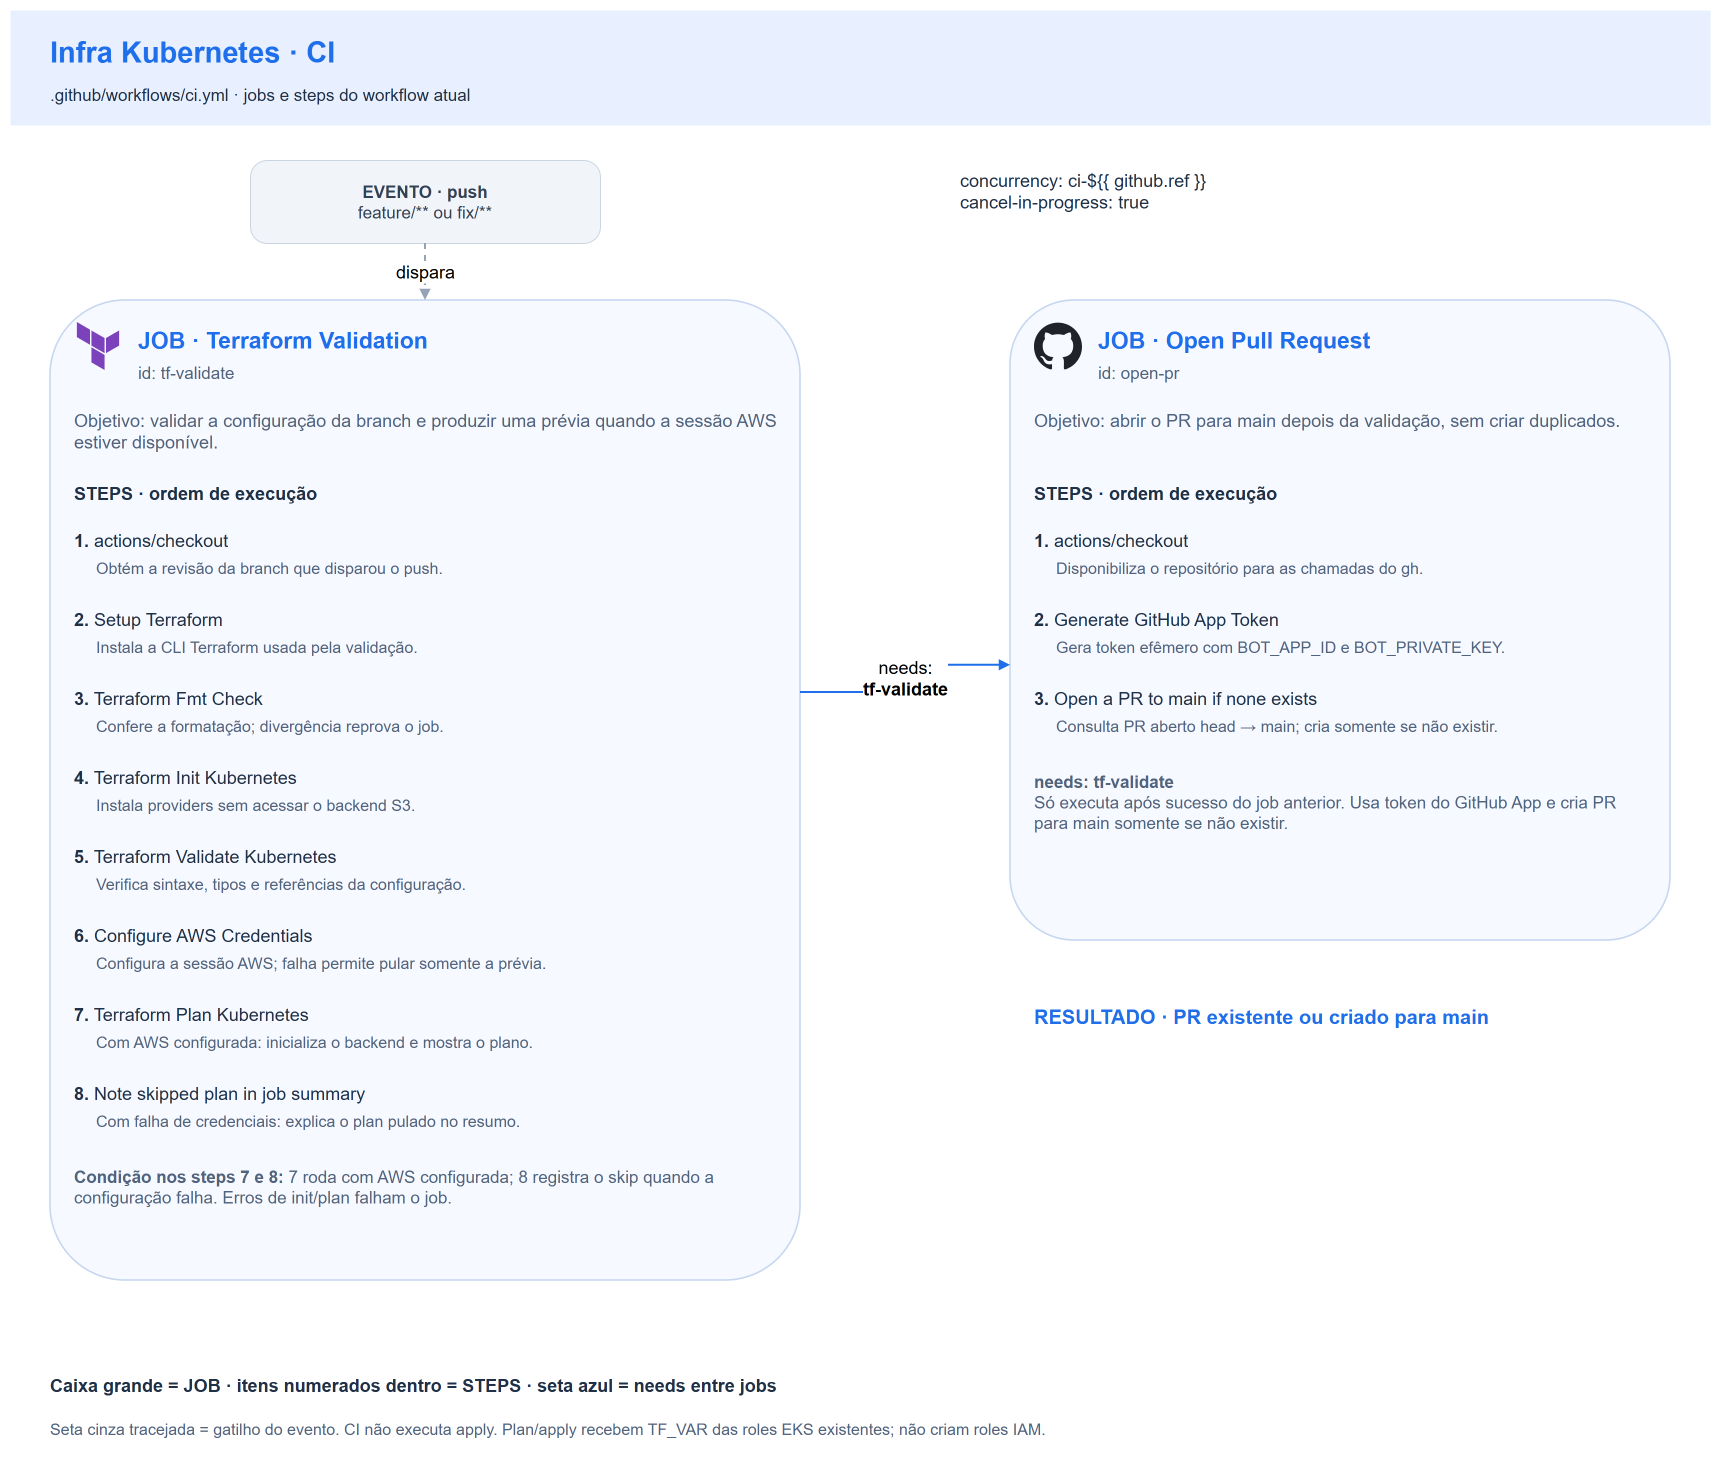

The diagram above was exported from draw.io. Its source (the exported page's mxGraphModel, read from the mxfile embedded in the PNG):
<mxGraphModel dx="1700" dy="1460" grid="1" gridSize="10" guides="1" tooltips="1" connect="1" arrows="1" fold="1" page="1" pageScale="1" pageWidth="1700" pageHeight="1460" math="0" shadow="0">
  <root>
    <mxCell id="0" />
    <mxCell id="1" parent="0" />
    <mxCell id="background" value="" style="fillColor=#ffffff;strokeColor=none;" vertex="1" parent="1">
      <mxGeometry x="0" y="0" width="1700" height="1460" as="geometry" />
    </mxCell>
    <mxCell id="header" value="" style="fillColor=#e8f0ff;strokeColor=none;" vertex="1" parent="1">
      <mxGeometry x="0" y="0" width="1700" height="115" as="geometry" />
    </mxCell>
    <mxCell id="title" value="Infra Kubernetes · CI" style="text;html=1;whiteSpace=wrap;overflow=hidden;align=left;verticalAlign=top;spacing=0;fontFamily=Helvetica;fontSize=29;fontColor=#1f6feb;fontStyle=1;" vertex="1" parent="1">
      <mxGeometry x="40" y="20" width="1620" height="40" as="geometry" />
    </mxCell>
    <mxCell id="workflow" value=".github/workflows/ci.yml · jobs e steps do workflow atual" style="text;html=1;whiteSpace=wrap;overflow=hidden;align=left;verticalAlign=top;spacing=0;fontFamily=Helvetica;fontSize=17;fontColor=#203047;fontStyle=0;" vertex="1" parent="1">
      <mxGeometry x="40" y="70" width="1620" height="28" as="geometry" />
    </mxCell>
    <mxCell id="event" value="&lt;b&gt;EVENTO · push&lt;/b&gt;&lt;br&gt;feature/** ou fix/**" style="rounded=1;arcSize=20;html=1;whiteSpace=wrap;fillColor=#f1f5f9;strokeColor=#cbd5e1;fontColor=#334155;fontSize=17;fontFamily=Helvetica;" vertex="1" parent="1">
      <mxGeometry x="240" y="150" width="350" height="83" as="geometry" />
    </mxCell>
    <mxCell id="concurrency" value="concurrency: ci-${{ github.ref }}&lt;br&gt;cancel-in-progress: true" style="text;html=1;whiteSpace=wrap;overflow=hidden;align=left;verticalAlign=top;spacing=0;fontFamily=Helvetica;fontSize=18;fontColor=#203047;fontStyle=0;" vertex="1" parent="1">
      <mxGeometry x="950" y="155" width="620" height="62" as="geometry" />
    </mxCell>
    <mxCell id="job-tf-validate" value="" style="rounded=1;arcSize=10;fillColor=#f6f9ff;strokeColor=#c7d7f0;strokeWidth=1.6;html=1;" vertex="1" parent="1">
      <mxGeometry x="40" y="290" width="750" height="980" as="geometry" />
    </mxCell>
    <mxCell id="job-tf-validate-icon" value="" style="shape=image;verticalLabelPosition=bottom;labelBackgroundColor=none;verticalAlign=top;imageAspect=1;aspect=fixed;image=data:image/svg+xml,(data omitted: 368 chars);" vertex="1" parent="job-tf-validate">
      <mxGeometry x="24" y="22" width="48" height="48" as="geometry" />
    </mxCell>
    <mxCell id="job-tf-validate-title" value="JOB · Terraform Validation" style="text;html=1;whiteSpace=wrap;overflow=hidden;align=left;verticalAlign=top;spacing=0;fontFamily=Helvetica;fontSize=23;fontColor=#1f6feb;fontStyle=1;" vertex="1" parent="job-tf-validate">
      <mxGeometry x="88" y="22" width="640" height="34" as="geometry" />
    </mxCell>
    <mxCell id="job-tf-validate-id" value="id: tf-validate" style="text;html=1;whiteSpace=wrap;overflow=hidden;align=left;verticalAlign=top;spacing=0;fontFamily=Helvetica;fontSize=17;fontColor=#51647d;fontStyle=0;" vertex="1" parent="job-tf-validate">
      <mxGeometry x="88" y="58" width="640" height="26" as="geometry" />
    </mxCell>
    <mxCell id="job-tf-validate-purpose" value="Objetivo: validar a configuração da branch e produzir uma prévia quando a sessão AWS estiver disponível." style="text;html=1;whiteSpace=wrap;overflow=hidden;align=left;verticalAlign=top;spacing=0;fontFamily=Helvetica;fontSize=18;fontColor=#51647d;fontStyle=0;" vertex="1" parent="job-tf-validate">
      <mxGeometry x="24" y="105" width="702" height="60" as="geometry" />
    </mxCell>
    <mxCell id="job-tf-validate-steps-heading" value="STEPS · ordem de execução" style="text;html=1;whiteSpace=wrap;overflow=hidden;align=left;verticalAlign=top;spacing=0;fontFamily=Helvetica;fontSize=18;fontColor=#203047;fontStyle=1;" vertex="1" parent="job-tf-validate">
      <mxGeometry x="24" y="178" width="702" height="28" as="geometry" />
    </mxCell>
    <mxCell id="job-tf-validate-step-1" value="&lt;b&gt;1.&lt;/b&gt; actions/checkout" style="text;html=1;whiteSpace=wrap;overflow=hidden;align=left;verticalAlign=top;spacing=0;fontFamily=Helvetica;fontSize=18;fontColor=#203047;fontStyle=0;" vertex="1" parent="job-tf-validate">
      <mxGeometry x="24" y="225" width="702" height="29" as="geometry" />
    </mxCell>
    <mxCell id="job-tf-validate-step-1-description" value="Obtém a revisão da branch que disparou o push." style="text;html=1;whiteSpace=wrap;overflow=hidden;align=left;verticalAlign=top;spacing=0;fontFamily=Helvetica;fontSize=16;fontColor=#51647d;fontStyle=0;" vertex="1" parent="job-tf-validate">
      <mxGeometry x="46" y="254" width="680" height="46" as="geometry" />
    </mxCell>
    <mxCell id="job-tf-validate-step-2" value="&lt;b&gt;2.&lt;/b&gt; Setup Terraform" style="text;html=1;whiteSpace=wrap;overflow=hidden;align=left;verticalAlign=top;spacing=0;fontFamily=Helvetica;fontSize=18;fontColor=#203047;fontStyle=0;" vertex="1" parent="job-tf-validate">
      <mxGeometry x="24" y="304" width="702" height="29" as="geometry" />
    </mxCell>
    <mxCell id="job-tf-validate-step-2-description" value="Instala a CLI Terraform usada pela validação." style="text;html=1;whiteSpace=wrap;overflow=hidden;align=left;verticalAlign=top;spacing=0;fontFamily=Helvetica;fontSize=16;fontColor=#51647d;fontStyle=0;" vertex="1" parent="job-tf-validate">
      <mxGeometry x="46" y="333" width="680" height="46" as="geometry" />
    </mxCell>
    <mxCell id="job-tf-validate-step-3" value="&lt;b&gt;3.&lt;/b&gt; Terraform Fmt Check" style="text;html=1;whiteSpace=wrap;overflow=hidden;align=left;verticalAlign=top;spacing=0;fontFamily=Helvetica;fontSize=18;fontColor=#203047;fontStyle=0;" vertex="1" parent="job-tf-validate">
      <mxGeometry x="24" y="383" width="702" height="29" as="geometry" />
    </mxCell>
    <mxCell id="job-tf-validate-step-3-description" value="Confere a formatação; divergência reprova o job." style="text;html=1;whiteSpace=wrap;overflow=hidden;align=left;verticalAlign=top;spacing=0;fontFamily=Helvetica;fontSize=16;fontColor=#51647d;fontStyle=0;" vertex="1" parent="job-tf-validate">
      <mxGeometry x="46" y="412" width="680" height="46" as="geometry" />
    </mxCell>
    <mxCell id="job-tf-validate-step-4" value="&lt;b&gt;4.&lt;/b&gt; Terraform Init Kubernetes" style="text;html=1;whiteSpace=wrap;overflow=hidden;align=left;verticalAlign=top;spacing=0;fontFamily=Helvetica;fontSize=18;fontColor=#203047;fontStyle=0;" vertex="1" parent="job-tf-validate">
      <mxGeometry x="24" y="462" width="702" height="29" as="geometry" />
    </mxCell>
    <mxCell id="job-tf-validate-step-4-description" value="Instala providers sem acessar o backend S3." style="text;html=1;whiteSpace=wrap;overflow=hidden;align=left;verticalAlign=top;spacing=0;fontFamily=Helvetica;fontSize=16;fontColor=#51647d;fontStyle=0;" vertex="1" parent="job-tf-validate">
      <mxGeometry x="46" y="491" width="680" height="46" as="geometry" />
    </mxCell>
    <mxCell id="job-tf-validate-step-5" value="&lt;b&gt;5.&lt;/b&gt; Terraform Validate Kubernetes" style="text;html=1;whiteSpace=wrap;overflow=hidden;align=left;verticalAlign=top;spacing=0;fontFamily=Helvetica;fontSize=18;fontColor=#203047;fontStyle=0;" vertex="1" parent="job-tf-validate">
      <mxGeometry x="24" y="541" width="702" height="29" as="geometry" />
    </mxCell>
    <mxCell id="job-tf-validate-step-5-description" value="Verifica sintaxe, tipos e referências da configuração." style="text;html=1;whiteSpace=wrap;overflow=hidden;align=left;verticalAlign=top;spacing=0;fontFamily=Helvetica;fontSize=16;fontColor=#51647d;fontStyle=0;" vertex="1" parent="job-tf-validate">
      <mxGeometry x="46" y="570" width="680" height="46" as="geometry" />
    </mxCell>
    <mxCell id="job-tf-validate-step-6" value="&lt;b&gt;6.&lt;/b&gt; Configure AWS Credentials" style="text;html=1;whiteSpace=wrap;overflow=hidden;align=left;verticalAlign=top;spacing=0;fontFamily=Helvetica;fontSize=18;fontColor=#203047;fontStyle=0;" vertex="1" parent="job-tf-validate">
      <mxGeometry x="24" y="620" width="702" height="29" as="geometry" />
    </mxCell>
    <mxCell id="job-tf-validate-step-6-description" value="Configura a sessão AWS; falha permite pular somente a prévia." style="text;html=1;whiteSpace=wrap;overflow=hidden;align=left;verticalAlign=top;spacing=0;fontFamily=Helvetica;fontSize=16;fontColor=#51647d;fontStyle=0;" vertex="1" parent="job-tf-validate">
      <mxGeometry x="46" y="649" width="680" height="46" as="geometry" />
    </mxCell>
    <mxCell id="job-tf-validate-step-7" value="&lt;b&gt;7.&lt;/b&gt; Terraform Plan Kubernetes" style="text;html=1;whiteSpace=wrap;overflow=hidden;align=left;verticalAlign=top;spacing=0;fontFamily=Helvetica;fontSize=18;fontColor=#203047;fontStyle=0;" vertex="1" parent="job-tf-validate">
      <mxGeometry x="24" y="699" width="702" height="29" as="geometry" />
    </mxCell>
    <mxCell id="job-tf-validate-step-7-description" value="Com AWS configurada: inicializa o backend e mostra o plano." style="text;html=1;whiteSpace=wrap;overflow=hidden;align=left;verticalAlign=top;spacing=0;fontFamily=Helvetica;fontSize=16;fontColor=#51647d;fontStyle=0;" vertex="1" parent="job-tf-validate">
      <mxGeometry x="46" y="728" width="680" height="46" as="geometry" />
    </mxCell>
    <mxCell id="job-tf-validate-step-8" value="&lt;b&gt;8.&lt;/b&gt; Note skipped plan in job summary" style="text;html=1;whiteSpace=wrap;overflow=hidden;align=left;verticalAlign=top;spacing=0;fontFamily=Helvetica;fontSize=18;fontColor=#203047;fontStyle=0;" vertex="1" parent="job-tf-validate">
      <mxGeometry x="24" y="778" width="702" height="29" as="geometry" />
    </mxCell>
    <mxCell id="job-tf-validate-step-8-description" value="Com falha de credenciais: explica o plan pulado no resumo." style="text;html=1;whiteSpace=wrap;overflow=hidden;align=left;verticalAlign=top;spacing=0;fontFamily=Helvetica;fontSize=16;fontColor=#51647d;fontStyle=0;" vertex="1" parent="job-tf-validate">
      <mxGeometry x="46" y="807" width="680" height="46" as="geometry" />
    </mxCell>
    <mxCell id="job-tf-validate-notes" value="&lt;b&gt;Condição nos steps 7 e 8:&lt;/b&gt; 7 roda com AWS configurada; 8 registra o skip quando a configuração falha. Erros de init/plan falham o job." style="text;html=1;whiteSpace=wrap;overflow=hidden;align=left;verticalAlign=top;spacing=0;fontFamily=Helvetica;fontSize=17;fontColor=#51647d;fontStyle=0;" vertex="1" parent="job-tf-validate">
      <mxGeometry x="24" y="862" width="702" height="101" as="geometry" />
    </mxCell>
    <mxCell id="job-open-pr" value="" style="rounded=1;arcSize=10;fillColor=#f6f9ff;strokeColor=#c7d7f0;strokeWidth=1.6;html=1;" vertex="1" parent="1">
      <mxGeometry x="1000" y="290" width="660" height="640" as="geometry" />
    </mxCell>
    <mxCell id="job-open-pr-icon" value="" style="shape=image;verticalLabelPosition=bottom;labelBackgroundColor=none;verticalAlign=top;imageAspect=1;aspect=fixed;image=data:image/svg+xml,(data omitted: 1053 chars);" vertex="1" parent="job-open-pr">
      <mxGeometry x="24" y="22" width="48" height="48" as="geometry" />
    </mxCell>
    <mxCell id="job-open-pr-title" value="JOB · Open Pull Request" style="text;html=1;whiteSpace=wrap;overflow=hidden;align=left;verticalAlign=top;spacing=0;fontFamily=Helvetica;fontSize=23;fontColor=#1f6feb;fontStyle=1;" vertex="1" parent="job-open-pr">
      <mxGeometry x="88" y="22" width="550" height="34" as="geometry" />
    </mxCell>
    <mxCell id="job-open-pr-id" value="id: open-pr" style="text;html=1;whiteSpace=wrap;overflow=hidden;align=left;verticalAlign=top;spacing=0;fontFamily=Helvetica;fontSize=17;fontColor=#51647d;fontStyle=0;" vertex="1" parent="job-open-pr">
      <mxGeometry x="88" y="58" width="550" height="26" as="geometry" />
    </mxCell>
    <mxCell id="job-open-pr-purpose" value="Objetivo: abrir o PR para main depois da validação, sem criar duplicados." style="text;html=1;whiteSpace=wrap;overflow=hidden;align=left;verticalAlign=top;spacing=0;fontFamily=Helvetica;fontSize=18;fontColor=#51647d;fontStyle=0;" vertex="1" parent="job-open-pr">
      <mxGeometry x="24" y="105" width="612" height="60" as="geometry" />
    </mxCell>
    <mxCell id="job-open-pr-steps-heading" value="STEPS · ordem de execução" style="text;html=1;whiteSpace=wrap;overflow=hidden;align=left;verticalAlign=top;spacing=0;fontFamily=Helvetica;fontSize=18;fontColor=#203047;fontStyle=1;" vertex="1" parent="job-open-pr">
      <mxGeometry x="24" y="178" width="612" height="28" as="geometry" />
    </mxCell>
    <mxCell id="job-open-pr-step-1" value="&lt;b&gt;1.&lt;/b&gt; actions/checkout" style="text;html=1;whiteSpace=wrap;overflow=hidden;align=left;verticalAlign=top;spacing=0;fontFamily=Helvetica;fontSize=18;fontColor=#203047;fontStyle=0;" vertex="1" parent="job-open-pr">
      <mxGeometry x="24" y="225" width="612" height="29" as="geometry" />
    </mxCell>
    <mxCell id="job-open-pr-step-1-description" value="Disponibiliza o repositório para as chamadas do gh." style="text;html=1;whiteSpace=wrap;overflow=hidden;align=left;verticalAlign=top;spacing=0;fontFamily=Helvetica;fontSize=16;fontColor=#51647d;fontStyle=0;" vertex="1" parent="job-open-pr">
      <mxGeometry x="46" y="254" width="590" height="46" as="geometry" />
    </mxCell>
    <mxCell id="job-open-pr-step-2" value="&lt;b&gt;2.&lt;/b&gt; Generate GitHub App Token" style="text;html=1;whiteSpace=wrap;overflow=hidden;align=left;verticalAlign=top;spacing=0;fontFamily=Helvetica;fontSize=18;fontColor=#203047;fontStyle=0;" vertex="1" parent="job-open-pr">
      <mxGeometry x="24" y="304" width="612" height="29" as="geometry" />
    </mxCell>
    <mxCell id="job-open-pr-step-2-description" value="Gera token efêmero com BOT_APP_ID e BOT_PRIVATE_KEY." style="text;html=1;whiteSpace=wrap;overflow=hidden;align=left;verticalAlign=top;spacing=0;fontFamily=Helvetica;fontSize=16;fontColor=#51647d;fontStyle=0;" vertex="1" parent="job-open-pr">
      <mxGeometry x="46" y="333" width="590" height="46" as="geometry" />
    </mxCell>
    <mxCell id="job-open-pr-step-3" value="&lt;b&gt;3.&lt;/b&gt; Open a PR to main if none exists" style="text;html=1;whiteSpace=wrap;overflow=hidden;align=left;verticalAlign=top;spacing=0;fontFamily=Helvetica;fontSize=18;fontColor=#203047;fontStyle=0;" vertex="1" parent="job-open-pr">
      <mxGeometry x="24" y="383" width="612" height="29" as="geometry" />
    </mxCell>
    <mxCell id="job-open-pr-step-3-description" value="Consulta PR aberto head → main; cria somente se não existir." style="text;html=1;whiteSpace=wrap;overflow=hidden;align=left;verticalAlign=top;spacing=0;fontFamily=Helvetica;fontSize=16;fontColor=#51647d;fontStyle=0;" vertex="1" parent="job-open-pr">
      <mxGeometry x="46" y="412" width="590" height="46" as="geometry" />
    </mxCell>
    <mxCell id="job-open-pr-notes" value="&lt;b&gt;needs: tf-validate&lt;/b&gt;&lt;br&gt;Só executa após sucesso do job anterior. Usa token do GitHub App e cria PR para main somente se não existir." style="text;html=1;whiteSpace=wrap;overflow=hidden;align=left;verticalAlign=top;spacing=0;fontFamily=Helvetica;fontSize=17;fontColor=#51647d;fontStyle=0;" vertex="1" parent="job-open-pr">
      <mxGeometry x="24" y="467" width="612" height="156" as="geometry" />
    </mxCell>
    <mxCell id="event-job" value="dispara" style="edgeStyle=orthogonalEdgeStyle;rounded=0;orthogonalLoop=1;jettySize=auto;html=1;endArrow=block;endFill=1;fontFamily=Helvetica;fontSize=18;labelBackgroundColor=#ffffff;strokeWidth=2;strokeColor=#94a3b8;dashed=1;exitX=0.5;exitY=1;entryX=0.5;entryY=0;" edge="1" parent="1" source="event" target="job-tf-validate">
      <mxGeometry relative="1" as="geometry" />
    </mxCell>
    <mxCell id="needs-tf-validate" value="needs:&lt;br&gt;&lt;b&gt;tf-validate&lt;/b&gt;" style="edgeStyle=orthogonalEdgeStyle;rounded=0;orthogonalLoop=1;jettySize=auto;html=1;endArrow=block;endFill=1;fontFamily=Helvetica;fontSize=18;labelBackgroundColor=#ffffff;strokeWidth=2;strokeColor=#1f6feb;exitX=1;exitY=0.4;entryX=0;entryY=0.57;" edge="1" parent="1" source="job-tf-validate" target="job-open-pr">
      <mxGeometry relative="1" as="geometry" />
    </mxCell>
    <mxCell id="result" value="RESULTADO · PR existente ou criado para main" style="text;html=1;whiteSpace=wrap;overflow=hidden;align=left;verticalAlign=top;spacing=0;fontFamily=Helvetica;fontSize=20;fontColor=#1f6feb;fontStyle=1;" vertex="1" parent="1">
      <mxGeometry x="1024" y="990" width="610" height="64" as="geometry" />
    </mxCell>
    <mxCell id="legend" value="Caixa grande = JOB · itens numerados dentro = STEPS · seta azul = needs entre jobs" style="text;html=1;whiteSpace=wrap;overflow=hidden;align=left;verticalAlign=top;spacing=0;fontFamily=Helvetica;fontSize=18;fontColor=#203047;fontStyle=1;" vertex="1" parent="1">
      <mxGeometry x="40" y="1360" width="1620" height="28" as="geometry" />
    </mxCell>
    <mxCell id="footer" value="Seta cinza tracejada = gatilho do evento. CI não executa apply. Plan/apply recebem TF_VAR das roles EKS existentes; não criam roles IAM." style="text;html=1;whiteSpace=wrap;overflow=hidden;align=left;verticalAlign=top;spacing=0;fontFamily=Helvetica;fontSize=16;fontColor=#51647d;fontStyle=0;" vertex="1" parent="1">
      <mxGeometry x="40" y="1405" width="1620" height="40" as="geometry" />
    </mxCell>
  </root>
</mxGraphModel>